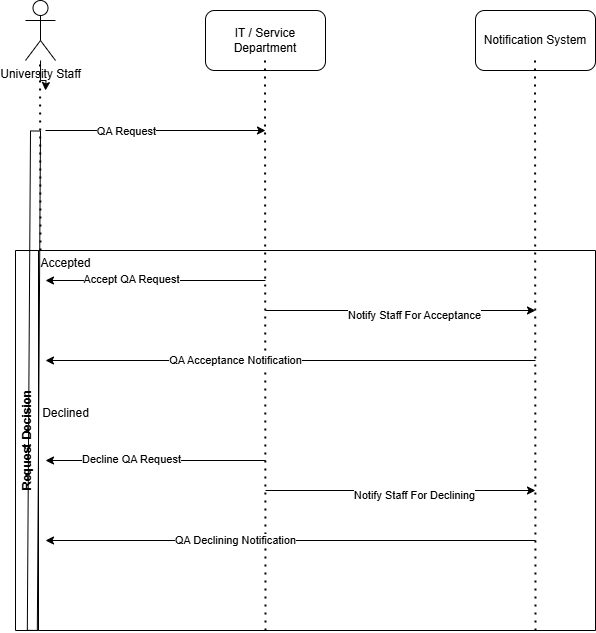

The diagram above was exported from draw.io. Its source (the exported page's mxGraphModel, read from the mxfile embedded in the PNG):
<mxGraphModel dx="1056" dy="581" grid="1" gridSize="10" guides="1" tooltips="1" connect="1" arrows="1" fold="1" page="1" pageScale="1" pageWidth="850" pageHeight="1100" math="0" shadow="0">
  <root>
    <mxCell id="0" />
    <mxCell id="1" parent="0" />
    <mxCell id="1pNEQWMKTyDYFbz3F2On-78" style="edgeStyle=orthogonalEdgeStyle;rounded=0;orthogonalLoop=1;jettySize=auto;html=1;" parent="1" source="1pNEQWMKTyDYFbz3F2On-74" edge="1">
      <mxGeometry relative="1" as="geometry">
        <mxPoint x="160" y="180" as="targetPoint" />
      </mxGeometry>
    </mxCell>
    <mxCell id="1pNEQWMKTyDYFbz3F2On-74" value="University Staff&lt;div&gt;&lt;br&gt;&lt;/div&gt;" style="shape=umlActor;verticalLabelPosition=bottom;verticalAlign=top;html=1;outlineConnect=0;" parent="1" vertex="1">
      <mxGeometry x="140" y="90" width="30" height="60" as="geometry" />
    </mxCell>
    <mxCell id="1pNEQWMKTyDYFbz3F2On-75" value="IT / Service Department" style="rounded=1;whiteSpace=wrap;html=1;" parent="1" vertex="1">
      <mxGeometry x="320" y="100" width="120" height="60" as="geometry" />
    </mxCell>
    <mxCell id="1pNEQWMKTyDYFbz3F2On-76" value="Notification System" style="rounded=1;whiteSpace=wrap;html=1;" parent="1" vertex="1">
      <mxGeometry x="590" y="100" width="120" height="60" as="geometry" />
    </mxCell>
    <mxCell id="1pNEQWMKTyDYFbz3F2On-77" value="" style="endArrow=none;dashed=1;html=1;dashPattern=1 3;strokeWidth=2;rounded=0;" parent="1" edge="1">
      <mxGeometry width="50" height="50" relative="1" as="geometry">
        <mxPoint x="155" y="340" as="sourcePoint" />
        <mxPoint x="154.5" y="150" as="targetPoint" />
      </mxGeometry>
    </mxCell>
    <mxCell id="1pNEQWMKTyDYFbz3F2On-79" value="" style="endArrow=none;dashed=1;html=1;dashPattern=1 3;strokeWidth=2;rounded=0;" parent="1" edge="1">
      <mxGeometry width="50" height="50" relative="1" as="geometry">
        <mxPoint x="380" y="720" as="sourcePoint" />
        <mxPoint x="379.5" y="150" as="targetPoint" />
      </mxGeometry>
    </mxCell>
    <mxCell id="1pNEQWMKTyDYFbz3F2On-80" value="" style="endArrow=none;dashed=1;html=1;dashPattern=1 3;strokeWidth=2;rounded=0;" parent="1" edge="1">
      <mxGeometry width="50" height="50" relative="1" as="geometry">
        <mxPoint x="650" y="720" as="sourcePoint" />
        <mxPoint x="649.5" y="150" as="targetPoint" />
      </mxGeometry>
    </mxCell>
    <mxCell id="1pNEQWMKTyDYFbz3F2On-81" value="Request Decision" style="swimlane;horizontal=0;whiteSpace=wrap;html=1;" parent="1" vertex="1">
      <mxGeometry x="130" y="340" width="580" height="380" as="geometry" />
    </mxCell>
    <mxCell id="1pNEQWMKTyDYFbz3F2On-94" value="" style="endArrow=classic;html=1;rounded=0;" parent="1pNEQWMKTyDYFbz3F2On-81" edge="1">
      <mxGeometry width="50" height="50" relative="1" as="geometry">
        <mxPoint x="250" y="210" as="sourcePoint" />
        <mxPoint x="30" y="210" as="targetPoint" />
      </mxGeometry>
    </mxCell>
    <mxCell id="1pNEQWMKTyDYFbz3F2On-95" value="Decline QA Request" style="edgeLabel;html=1;align=center;verticalAlign=middle;resizable=0;points=[];" parent="1pNEQWMKTyDYFbz3F2On-94" vertex="1" connectable="0">
      <mxGeometry x="0.2273" y="-1" relative="1" as="geometry">
        <mxPoint as="offset" />
      </mxGeometry>
    </mxCell>
    <mxCell id="1pNEQWMKTyDYFbz3F2On-96" value="" style="endArrow=classic;html=1;rounded=0;" parent="1pNEQWMKTyDYFbz3F2On-81" edge="1">
      <mxGeometry width="50" height="50" relative="1" as="geometry">
        <mxPoint x="250" y="240" as="sourcePoint" />
        <mxPoint x="520" y="240" as="targetPoint" />
      </mxGeometry>
    </mxCell>
    <mxCell id="1pNEQWMKTyDYFbz3F2On-97" value="Notify Staff For Declining" style="edgeLabel;html=1;align=center;verticalAlign=middle;resizable=0;points=[];" parent="1pNEQWMKTyDYFbz3F2On-96" vertex="1" connectable="0">
      <mxGeometry x="0.0963" y="-5" relative="1" as="geometry">
        <mxPoint as="offset" />
      </mxGeometry>
    </mxCell>
    <mxCell id="1pNEQWMKTyDYFbz3F2On-98" value="" style="endArrow=classic;html=1;rounded=0;" parent="1pNEQWMKTyDYFbz3F2On-81" edge="1">
      <mxGeometry width="50" height="50" relative="1" as="geometry">
        <mxPoint x="520" y="290" as="sourcePoint" />
        <mxPoint x="30" y="290" as="targetPoint" />
      </mxGeometry>
    </mxCell>
    <mxCell id="1pNEQWMKTyDYFbz3F2On-99" value="QA Declining Notification" style="edgeLabel;html=1;align=center;verticalAlign=middle;resizable=0;points=[];" parent="1pNEQWMKTyDYFbz3F2On-98" vertex="1" connectable="0">
      <mxGeometry x="0.2245" relative="1" as="geometry">
        <mxPoint as="offset" />
      </mxGeometry>
    </mxCell>
    <mxCell id="1pNEQWMKTyDYFbz3F2On-82" value="" style="endArrow=classic;html=1;rounded=0;" parent="1" edge="1">
      <mxGeometry width="50" height="50" relative="1" as="geometry">
        <mxPoint x="160" y="220" as="sourcePoint" />
        <mxPoint x="380" y="220" as="targetPoint" />
      </mxGeometry>
    </mxCell>
    <mxCell id="1pNEQWMKTyDYFbz3F2On-83" value="QA Request" style="edgeLabel;html=1;align=center;verticalAlign=middle;resizable=0;points=[];" parent="1pNEQWMKTyDYFbz3F2On-82" vertex="1" connectable="0">
      <mxGeometry x="-0.2636" y="-1" relative="1" as="geometry">
        <mxPoint as="offset" />
      </mxGeometry>
    </mxCell>
    <mxCell id="1pNEQWMKTyDYFbz3F2On-86" value="" style="endArrow=classic;html=1;rounded=0;" parent="1" edge="1">
      <mxGeometry width="50" height="50" relative="1" as="geometry">
        <mxPoint x="380" y="370" as="sourcePoint" />
        <mxPoint x="160" y="370" as="targetPoint" />
      </mxGeometry>
    </mxCell>
    <mxCell id="1pNEQWMKTyDYFbz3F2On-87" value="Accept QA Request" style="edgeLabel;html=1;align=center;verticalAlign=middle;resizable=0;points=[];" parent="1pNEQWMKTyDYFbz3F2On-86" vertex="1" connectable="0">
      <mxGeometry x="0.2273" y="-1" relative="1" as="geometry">
        <mxPoint as="offset" />
      </mxGeometry>
    </mxCell>
    <mxCell id="1pNEQWMKTyDYFbz3F2On-88" value="" style="endArrow=classic;html=1;rounded=0;" parent="1" edge="1">
      <mxGeometry width="50" height="50" relative="1" as="geometry">
        <mxPoint x="380" y="400" as="sourcePoint" />
        <mxPoint x="650" y="400" as="targetPoint" />
      </mxGeometry>
    </mxCell>
    <mxCell id="1pNEQWMKTyDYFbz3F2On-89" value="Notify Staff For Acceptance" style="edgeLabel;html=1;align=center;verticalAlign=middle;resizable=0;points=[];" parent="1pNEQWMKTyDYFbz3F2On-88" vertex="1" connectable="0">
      <mxGeometry x="0.0963" y="-5" relative="1" as="geometry">
        <mxPoint as="offset" />
      </mxGeometry>
    </mxCell>
    <mxCell id="1pNEQWMKTyDYFbz3F2On-90" value="" style="endArrow=classic;html=1;rounded=0;" parent="1" edge="1">
      <mxGeometry width="50" height="50" relative="1" as="geometry">
        <mxPoint x="650" y="450" as="sourcePoint" />
        <mxPoint x="160" y="450" as="targetPoint" />
      </mxGeometry>
    </mxCell>
    <mxCell id="1pNEQWMKTyDYFbz3F2On-91" value="QA Acceptance Notification" style="edgeLabel;html=1;align=center;verticalAlign=middle;resizable=0;points=[];" parent="1pNEQWMKTyDYFbz3F2On-90" vertex="1" connectable="0">
      <mxGeometry x="0.2245" relative="1" as="geometry">
        <mxPoint as="offset" />
      </mxGeometry>
    </mxCell>
    <mxCell id="1pNEQWMKTyDYFbz3F2On-92" value="Accepted" style="text;html=1;align=center;verticalAlign=middle;resizable=0;points=[];autosize=1;strokeColor=none;fillColor=none;" parent="1" vertex="1">
      <mxGeometry x="145" y="338" width="70" height="30" as="geometry" />
    </mxCell>
    <mxCell id="1pNEQWMKTyDYFbz3F2On-93" value="Declined" style="text;html=1;align=center;verticalAlign=middle;resizable=0;points=[];autosize=1;strokeColor=none;fillColor=none;" parent="1" vertex="1">
      <mxGeometry x="145" y="488" width="70" height="30" as="geometry" />
    </mxCell>
    <mxCell id="-RWXg-gQDkHWEenioYFn-1" value="" style="shape=flexArrow;endArrow=none;html=1;rounded=0;startFill=0;entryX=0.029;entryY=1.001;entryDx=0;entryDy=0;entryPerimeter=0;" edge="1" parent="1" target="1pNEQWMKTyDYFbz3F2On-81">
      <mxGeometry width="50" height="50" relative="1" as="geometry">
        <mxPoint x="150" y="220" as="sourcePoint" />
        <mxPoint x="150" y="690" as="targetPoint" />
      </mxGeometry>
    </mxCell>
  </root>
</mxGraphModel>